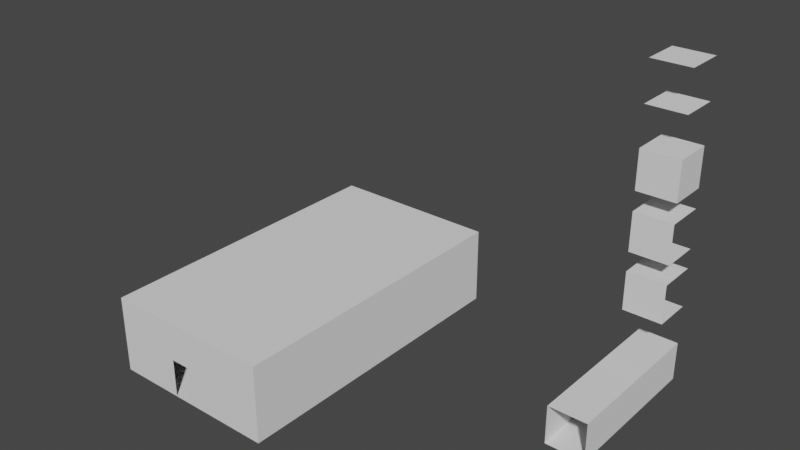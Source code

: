 # Source: Rooms.blend  (saved by Blender 2.91.10; exported with 4.5.12 LTS)
import bpy
from mathutils import Matrix  # noqa: F401  (used for matrix-valued properties, if any)

bpy.ops.wm.read_factory_settings(use_empty=True)
scene = bpy.context.scene
scene.name = 'Scene'

# ---- collections
col_collection = bpy.data.collections.new('Collection'); scene.collection.children.link(col_collection)

# ---- world
world_world = bpy.data.worlds.new('World'); scene.world = world_world
world_world.use_nodes = True; world_world.node_tree.nodes.clear()
_N = world_world.node_tree.nodes; _L = world_world.node_tree.links
n0 = _N.new('ShaderNodeOutputWorld'); n0.name = 'World Output'; n0.location = (300, 300)
n1 = _N.new('ShaderNodeBackground'); n1.name = 'Background'; n1.location = (10, 300)
n1.inputs[0].default_value = (0.05088, 0.05088, 0.05088, 1.0)
_L.new(n1.outputs[0], n0.inputs[0])
n0.is_active_output = True
world_world.color = (0.05088, 0.05088, 0.05088)
world_world.use_sun_shadow = False
world_world.sun_shadow_jitter_overblur = 0.0

# ---- meshes
me_cube_001 = bpy.data.meshes.new('Cube.001')
me_cube_001.from_pydata([(1.0, -8.0, -1.0), (1.0, -8.0, 1.0), (-1.0, -8.0, -1.0), (-1.0, -8.0, 1.0), (1.0, -7.55e-08, -1.0), (1.0, -7.55e-08, 1.0), (-1.0, 7.55e-08, -1.0), (-1.0, 7.55e-08, 1.0)], [], [(2, 6, 7, 3), (4, 0, 1, 5), (2, 0, 4, 6), (7, 5, 1, 3)])
_uv = me_cube_001.uv_layers.new(name='UVMap')
_uv.uv.foreach_set('vector', [0.375, 0.25, 0.375, 0.5, 0.625, 0.5, 0.625, 0.25, 0.375, 0.75, 0.375, 1.0, 0.625, 1.0, 0.625, 0.75, 0.125, 0.5, 0.125, 0.75, 0.375, 0.75, 0.375, 0.5, 0.625, 0.5, 0.625, 0.75, 0.875, 0.75, 0.875, 0.5])
me_cube_001.use_remesh_fix_poles = True
me_cube_001.use_remesh_preserve_attributes = False
me_cube_001.use_mirror_vertex_groups = False
me_cube_001.update()
me_cube_002 = bpy.data.meshes.new('Cube.002')
me_cube_002.from_pydata([(1.0, -7.55e-08, -1.0), (1.0, -7.55e-08, 1.0), (-1.0, 7.55e-08, -1.0), (-1.0, 7.55e-08, 1.0), (1.0, -2.0, -1.0), (1.0, -2.0, 1.0), (-1.0, -2.0, -1.0), (-1.0, -2.0, 1.0)], [], [(2, 3, 7, 6), (3, 1, 5, 7), (0, 2, 6, 4), (6, 7, 5, 4)])
_uv = me_cube_002.uv_layers.new(name='UVMap')
_uv.uv.foreach_set('vector', [0.0, 0.0, 0.0, 0.0, 0.0, 0.0, 0.0, 0.0, 0.0, 0.0, 0.0, 0.0, 0.0, 0.0, 0.0, 0.0, 0.0, 0.0, 0.0, 0.0, 0.0, 0.0, 0.0, 0.0, 0.0, 0.0, 0.0, 0.0, 0.0, 0.0, 0.0, 0.0])
me_cube_002.use_remesh_fix_poles = True
me_cube_002.use_remesh_preserve_attributes = False
me_cube_002.use_mirror_vertex_groups = False
me_cube_002.update()
me_cube_003 = bpy.data.meshes.new('Cube.003')
me_cube_003.from_pydata([(-1.0, 7.55e-08, -1.0), (-1.0, 7.55e-08, 1.0), (1.0, -7.55e-08, -1.0), (1.0, -7.55e-08, 1.0), (-1.0, -2.0, -1.0), (-1.0, -2.0, 1.0), (1.0, -2.0, -1.0), (1.0, -2.0, 1.0)], [], [(2, 6, 7, 3), (3, 7, 5, 1), (0, 4, 6, 2), (6, 4, 5, 7)])
_uv = me_cube_003.uv_layers.new(name='UVMap')
_uv.uv.foreach_set('vector', [0.0, 0.0, 0.0, 0.0, 0.0, 0.0, 0.0, 0.0, 0.0, 0.0, 0.0, 0.0, 0.0, 0.0, 0.0, 0.0, 0.0, 0.0, 0.0, 0.0, 0.0, 0.0, 0.0, 0.0, 0.0, 0.0, 0.0, 0.0, 0.0, 0.0, 0.0, 0.0])
me_cube_003.use_remesh_fix_poles = True
me_cube_003.use_remesh_preserve_attributes = False
me_cube_003.use_mirror_vertex_groups = False
me_cube_003.update()
me_cube_004 = bpy.data.meshes.new('Cube.004')
me_cube_004.from_pydata([(1.0, -2.0, -1.0), (1.0, -2.0, 1.0), (-1.0, -2.0, -1.0), (-1.0, -2.0, 1.0), (1.0, -7.55e-08, -1.0), (1.0, -7.55e-08, 1.0), (-1.0, 7.55e-08, -1.0), (-1.0, 7.55e-08, 1.0)], [], [(3, 7, 5, 1), (0, 4, 6, 2), (2, 3, 1, 0)])
_uv = me_cube_004.uv_layers.new(name='UVMap')
_uv.uv.foreach_set('vector', [0.0, 0.0, 0.0, 0.0, 0.0, 0.0, 0.0, 0.0, 0.0, 0.0, 0.0, 0.0, 0.0, 0.0, 0.0, 0.0, 0.0, 0.0, 0.0, 0.0, 0.0, 0.0, 0.0, 0.0])
me_cube_004.use_remesh_fix_poles = True
me_cube_004.use_remesh_preserve_attributes = False
me_cube_004.use_mirror_vertex_groups = False
me_cube_004.update()
me_cube_005 = bpy.data.meshes.new('Cube.005')
me_cube_005.from_pydata([(1.0, -2.0, -1.0), (1.0, -2.0, 1.0), (-1.0, -2.0, -1.0), (-1.0, -2.0, 1.0), (1.0, -7.55e-08, -1.0), (1.0, -7.55e-08, 1.0), (-1.0, 7.55e-08, -1.0), (-1.0, 7.55e-08, 1.0)], [], [(3, 7, 5, 1), (0, 4, 6, 2)])
_uv = me_cube_005.uv_layers.new(name='UVMap')
_uv.uv.foreach_set('vector', [0.0, 0.0, 0.0, 0.0, 0.0, 0.0, 0.0, 0.0, 0.0, 0.0, 0.0, 0.0, 0.0, 0.0, 0.0, 0.0])
me_cube_005.use_remesh_fix_poles = True
me_cube_005.use_remesh_preserve_attributes = False
me_cube_005.use_mirror_vertex_groups = False
me_cube_005.update()
me_cube_006 = bpy.data.meshes.new('Cube.006')
me_cube_006.from_pydata([(1.0, -7.55e-08, -1.0), (1.0, -7.55e-08, 1.0), (-1.0, 7.55e-08, -1.0), (-1.0, 7.55e-08, 1.0), (4.42, -3.337e-07, -1.0), (4.42, -3.337e-07, 1.0), (-4.42, 3.337e-07, -1.0), (-4.42, 3.337e-07, 1.0), (1.0, -7.55e-08, 3.0), (-1.0, 7.55e-08, 3.0), (4.42, -3.337e-07, 3.0), (-4.42, 3.337e-07, 3.0), (4.42, -16.0, -1.0), (4.42, -16.0, 1.0), (-4.42, -16.0, -1.0), (-4.42, -16.0, 1.0), (1.0, -16.0, 3.0), (-1.0, -16.0, 3.0), (4.42, -16.0, 3.0), (-4.42, -16.0, 3.0), (1.0, -16.0, 1.0), (-1.0, -16.0, 1.0), (1.0, -16.0, -1.0), (-1.0, -16.0, -1.0)], [], [(2, 3, 7, 6), (1, 0, 4, 5), (3, 1, 8, 9), (7, 3, 9, 11), (10, 8, 1, 5), (9, 8, 16, 17), (11, 9, 17, 19), (5, 4, 12, 13), (10, 5, 13, 18), (8, 10, 18, 16), (6, 7, 15, 14), (7, 11, 19, 15), (17, 16, 20, 21), (19, 17, 21, 15), (13, 20, 16, 18), (2, 6, 14, 23), (15, 21, 23, 14), (12, 22, 20, 13), (0, 22, 12, 4), (0, 2, 23, 22)])
_uv = me_cube_006.uv_layers.new(name='UVMap')
_uv.uv.foreach_set('vector', [0.0, 0.0, 0.0, 0.0, 0.0, 0.0, 0.0, 0.0, 0.0, 0.0, 0.0, 0.0, 0.0, 0.0, 0.0, 0.0, 0.0, 0.0, 0.0, 0.0, 0.0, 0.0, 0.0, 0.0, 0.0, 0.0, 0.0, 0.0, 0.0, 0.0, 0.0, 0.0, 0.0, 0.0, 0.0, 0.0, 0.0, 0.0, 0.0, 0.0, 0.0, 0.0, 0.0, 0.0, 0.0, 0.0, 0.0, 0.0, 0.0, 0.0, 0.0, 0.0, 0.0, 0.0, 0.0, 0.0, 0.0, 0.0, 0.0, 0.0, 0.0, 0.0, 0.0, 0.0, 0.0, 0.0, 0.0, 0.0, 0.0, 0.0, 0.0, 0.0, 0.0, 0.0, 0.0, 0.0, 0.0, 0.0, 0.0, 0.0, 0.0, 0.0, 0.0, 0.0, 0.0, 0.0, 0.0, 0.0, 0.0, 0.0, 0.0, 0.0, 0.0, 0.0, 0.0, 0.0, 0.0, 0.0, 0.0, 0.0, 0.0, 0.0, 0.0, 0.0, 0.0, 0.0, 0.0, 0.0, 0.0, 0.0, 0.0, 0.0, 0.0, 0.0, 0.0, 0.0, 0.0, 0.0, 0.0, 0.0, 0.0, 0.0, 0.0, 0.0, 0.0, 0.0, 0.0, 0.0, 0.0, 0.0, 0.0, 0.0, 0.0, 0.0, 0.0, 0.0, 0.0, 0.0, 0.0, 0.0, 0.0, 0.0, 0.0, 0.0, 0.0, 0.0, 0.0, 0.0, 0.0, 0.0, 0.0, 0.0, 0.0, 0.0, 0.0, 0.0, 0.0, 0.0, 0.0, 0.0])
me_cube_006.use_remesh_fix_poles = True
me_cube_006.use_remesh_preserve_attributes = False
me_cube_006.use_mirror_vertex_groups = False
me_cube_006.update()

# ---- objects
ob_tunnel = bpy.data.objects.new('Tunnel', me_cube_001)
ob_lleft = bpy.data.objects.new('LLeft', me_cube_002)
ob_lright = bpy.data.objects.new('LRight', me_cube_003)
ob_t = bpy.data.objects.new('T', me_cube_004)
ob_x = bpy.data.objects.new('X', me_cube_005)
ob_room = bpy.data.objects.new('Room', me_cube_006)

# ---- transforms, parenting, visibility, modifiers, constraints
ob_tunnel.location = (0.0, 0.0, 0.0)
ob_tunnel.lineart.crease_threshold = 0.0
ob_lleft.location = (0.0, 0.0, 7.0)
ob_lleft.lineart.crease_threshold = 0.0
ob_lright.location = (0.0, 0.0, 10.0)
ob_lright.lineart.crease_threshold = 0.0
ob_t.location = (0.0, 0.0, 4.0)
ob_t.lineart.crease_threshold = 0.0
ob_x.location = (0.0, 0.0, 14.0)
ob_x.lineart.crease_threshold = 0.0
ob_room.location = (-15.0, 0.0, 0.0)
ob_room.lineart.crease_threshold = 0.0

# ---- collection membership
col_collection.objects.link(ob_tunnel)
col_collection.objects.link(ob_lleft)
col_collection.objects.link(ob_lright)
col_collection.objects.link(ob_t)
col_collection.objects.link(ob_x)
col_collection.objects.link(ob_room)

# ---- scene / render settings (as saved in the file)
scene.frame_start = 1; scene.frame_end = 250; scene.frame_set(1)
scene.render.engine = 'BLENDER_EEVEE_NEXT'
scene.cycles.use_denoising = False
scene.cycles.samples = 128
scene.cycles.sampling_pattern = 'TABULATED_SOBOL'
scene.cycles.use_adaptive_sampling = False
scene.cycles.use_light_tree = False
scene.view_settings.view_transform = 'Filmic'
bpy.context.view_layer.update()

# ---- added for rendering (the .blend has no active camera and no usable light): camera, sun
cam_auto = bpy.data.cameras.new('AutoCamera')
cam_auto.lens = 50.0
cam_auto.sensor_width = 36.0
cam_auto.clip_end = 1000.0
ob_auto_camera = bpy.data.objects.new('AutoCamera', cam_auto)
scene.collection.objects.link(ob_auto_camera)
ob_auto_camera.location = (18.99, -41.84, 29.56)
ob_auto_camera.rotation_euler = (1.09748, -7.21219e-08, 0.694738)
scene.camera = ob_auto_camera
light_auto_sun = bpy.data.lights.new('AutoSun', 'SUN')
light_auto_sun.energy = 3.0
light_auto_sun.angle = 0.0523599
ob_auto_sun = bpy.data.objects.new('AutoSun', light_auto_sun)
scene.collection.objects.link(ob_auto_sun)
ob_auto_sun.rotation_euler = (0.872665, 0.174533, 0.523599)
bpy.context.view_layer.update()
